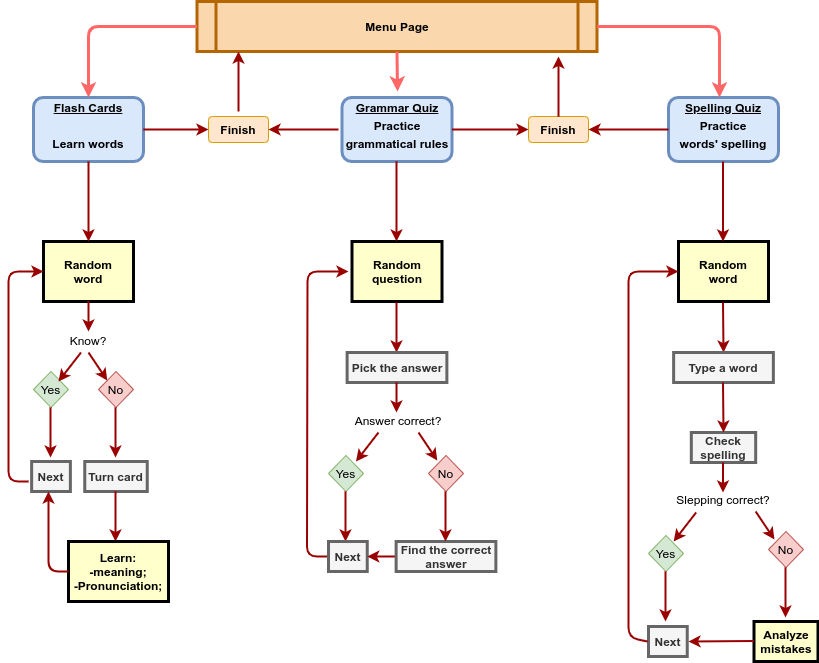

The diagram above was exported from draw.io. Its source (the exported page's mxGraphModel, read from the mxfile embedded in the PNG):
<mxGraphModel dx="1102" dy="1000" grid="1" gridSize="10" guides="1" tooltips="1" connect="1" arrows="1" fold="1" page="1" pageScale="1" pageWidth="826" pageHeight="1169" background="none" math="0" shadow="0">
  <root>
    <mxCell id="0" />
    <mxCell id="1" parent="0" />
    <mxCell id="5" value="Menu Page" style="shape=process;whiteSpace=wrap;align=center;verticalAlign=middle;size=0.0475;fontStyle=1;strokeWidth=3;fillColor=#fad7ac;strokeColor=#b46504;" parent="1" vertex="1">
      <mxGeometry x="198.49999999999991" y="30" width="400" height="50" as="geometry" />
    </mxCell>
    <mxCell id="10" value="&lt;p style=&quot;margin: 0px ; margin-top: 4px ; text-align: center ; text-decoration: underline&quot;&gt;Flash Cards&lt;/p&gt;&lt;p style=&quot;margin: 0px ; margin-top: 4px ; text-align: center ; text-decoration: underline&quot;&gt;&lt;br&gt;&lt;/p&gt;&lt;p style=&quot;margin: 4px 0px 0px ; text-align: center&quot;&gt;Learn words&lt;/p&gt;" style="verticalAlign=middle;align=center;overflow=fill;fontSize=12;fontFamily=Helvetica;html=1;rounded=1;fontStyle=1;strokeWidth=3;fillColor=#dae8fc;strokeColor=#6c8ebf;" parent="1" vertex="1">
      <mxGeometry x="35" y="126" width="110" height="64" as="geometry" />
    </mxCell>
    <mxCell id="14" value="Random&#10;word" style="whiteSpace=wrap;align=center;verticalAlign=middle;fontStyle=1;strokeWidth=3;fillColor=#FFFFCC" parent="1" vertex="1">
      <mxGeometry x="44.99999999999997" y="269.9999999999999" width="90" height="60" as="geometry" />
    </mxCell>
    <mxCell id="57" value="Know?" style="text;spacingTop=-5;align=center" parent="1" vertex="1">
      <mxGeometry x="75" y="361" width="30" height="20" as="geometry" />
    </mxCell>
    <mxCell id="87" value="" style="edgeStyle=elbowEdgeStyle;elbow=vertical;strokeColor=#990000;strokeWidth=2" parent="1" source="10" edge="1">
      <mxGeometry width="100" height="100" relative="1" as="geometry">
        <mxPoint x="70" y="740" as="sourcePoint" />
        <mxPoint x="90" y="270" as="targetPoint" />
      </mxGeometry>
    </mxCell>
    <mxCell id="92" value="" style="edgeStyle=elbowEdgeStyle;elbow=horizontal;strokeColor=#FF6666;strokeWidth=3;" parent="1" source="5" target="10" edge="1">
      <mxGeometry width="100" height="100" relative="1" as="geometry">
        <mxPoint x="30.000000000000114" y="500" as="sourcePoint" />
        <mxPoint x="130.0000000000001" y="400" as="targetPoint" />
        <Array as="points">
          <mxPoint x="90" y="100" />
          <mxPoint x="100" y="60" />
          <mxPoint x="90" y="400" />
          <mxPoint x="250" y="470" />
        </Array>
      </mxGeometry>
    </mxCell>
    <mxCell id="_8aeo1qityG9z-7LGoqn-100" value="&lt;p style=&quot;margin: 0px ; margin-top: 4px ; text-align: center ; text-decoration: underline&quot;&gt;Grammar Quiz&lt;/p&gt;&lt;p style=&quot;margin: 4px 0px 0px ; text-align: center&quot;&gt;&lt;span&gt;Practice&lt;/span&gt;&lt;br&gt;&lt;/p&gt;&lt;p style=&quot;margin: 4px 0px 0px ; text-align: center&quot;&gt;grammatical rules&lt;/p&gt;" style="verticalAlign=middle;align=center;overflow=fill;fontSize=12;fontFamily=Helvetica;html=1;rounded=1;fontStyle=1;strokeWidth=3;fillColor=#dae8fc;strokeColor=#6c8ebf;" vertex="1" parent="1">
      <mxGeometry x="343.5" y="126" width="110" height="64" as="geometry" />
    </mxCell>
    <mxCell id="_8aeo1qityG9z-7LGoqn-103" value="&lt;b&gt;Finish&lt;/b&gt;" style="rounded=1;whiteSpace=wrap;html=1;fillColor=#ffe6cc;strokeColor=#d79b00;" vertex="1" parent="1">
      <mxGeometry x="210" y="145" width="60" height="26" as="geometry" />
    </mxCell>
    <mxCell id="_8aeo1qityG9z-7LGoqn-105" value="" style="edgeStyle=none;noEdgeStyle=1;strokeColor=#990000;strokeWidth=2;exitX=1;exitY=0.5;exitDx=0;exitDy=0;entryX=0;entryY=0.5;entryDx=0;entryDy=0;" edge="1" parent="1" source="10" target="_8aeo1qityG9z-7LGoqn-103">
      <mxGeometry width="100" height="100" relative="1" as="geometry">
        <mxPoint x="205" y="155" as="sourcePoint" />
        <mxPoint x="165" y="158" as="targetPoint" />
      </mxGeometry>
    </mxCell>
    <mxCell id="_8aeo1qityG9z-7LGoqn-106" value="&lt;p style=&quot;margin: 0px ; margin-top: 4px ; text-align: center ; text-decoration: underline&quot;&gt;Spelling Quiz&lt;/p&gt;&lt;p style=&quot;margin: 4px 0px 0px ; text-align: center&quot;&gt;&lt;span&gt;Practice&lt;/span&gt;&lt;br&gt;&lt;/p&gt;&lt;p style=&quot;margin: 4px 0px 0px ; text-align: center&quot;&gt;words' spelling&lt;/p&gt;" style="verticalAlign=middle;align=center;overflow=fill;fontSize=12;fontFamily=Helvetica;html=1;rounded=1;fontStyle=1;strokeWidth=3;fillColor=#dae8fc;strokeColor=#6c8ebf;" vertex="1" parent="1">
      <mxGeometry x="670" y="126" width="110" height="64" as="geometry" />
    </mxCell>
    <mxCell id="_8aeo1qityG9z-7LGoqn-107" value="" style="edgeStyle=elbowEdgeStyle;elbow=horizontal;strokeColor=#FF6666;strokeWidth=3;exitX=1;exitY=0.5;exitDx=0;exitDy=0;" edge="1" parent="1" source="5">
      <mxGeometry width="100" height="100" relative="1" as="geometry">
        <mxPoint x="681" y="55" as="sourcePoint" />
        <mxPoint x="721" y="126" as="targetPoint" />
        <Array as="points">
          <mxPoint x="721" y="100" />
          <mxPoint x="731" y="60" />
          <mxPoint x="721" y="400" />
          <mxPoint x="881" y="470" />
        </Array>
      </mxGeometry>
    </mxCell>
    <mxCell id="_8aeo1qityG9z-7LGoqn-108" value="" style="edgeStyle=elbowEdgeStyle;elbow=horizontal;strokeColor=#FF6666;strokeWidth=3;exitX=0.5;exitY=1;exitDx=0;exitDy=0;" edge="1" parent="1" source="5">
      <mxGeometry width="100" height="100" relative="1" as="geometry">
        <mxPoint x="394.5" y="90" as="sourcePoint" />
        <mxPoint x="399" y="120" as="targetPoint" />
        <Array as="points">
          <mxPoint x="399" y="100" />
          <mxPoint x="286" y="135" />
          <mxPoint x="296" y="95" />
          <mxPoint x="286" y="435" />
          <mxPoint x="446" y="505" />
        </Array>
      </mxGeometry>
    </mxCell>
    <mxCell id="_8aeo1qityG9z-7LGoqn-109" value="" style="edgeStyle=elbowEdgeStyle;elbow=horizontal;strokeColor=#990000;strokeWidth=2" edge="1" parent="1">
      <mxGeometry width="100" height="100" relative="1" as="geometry">
        <mxPoint x="240" y="140" as="sourcePoint" />
        <mxPoint x="239.5" y="80" as="targetPoint" />
        <Array as="points" />
      </mxGeometry>
    </mxCell>
    <mxCell id="_8aeo1qityG9z-7LGoqn-111" value="" style="edgeStyle=none;noEdgeStyle=1;strokeColor=#990000;strokeWidth=2;entryX=1;entryY=0.5;entryDx=0;entryDy=0;" edge="1" parent="1" target="_8aeo1qityG9z-7LGoqn-103">
      <mxGeometry width="100" height="100" relative="1" as="geometry">
        <mxPoint x="340" y="158" as="sourcePoint" />
        <mxPoint x="220" y="168" as="targetPoint" />
      </mxGeometry>
    </mxCell>
    <mxCell id="_8aeo1qityG9z-7LGoqn-115" value="&lt;b&gt;Finish&lt;/b&gt;" style="rounded=1;whiteSpace=wrap;html=1;fillColor=#ffe6cc;strokeColor=#d79b00;" vertex="1" parent="1">
      <mxGeometry x="530" y="145" width="60" height="26" as="geometry" />
    </mxCell>
    <mxCell id="_8aeo1qityG9z-7LGoqn-116" value="" style="edgeStyle=none;noEdgeStyle=1;strokeColor=#990000;strokeWidth=2;exitX=1;exitY=0.5;exitDx=0;exitDy=0;entryX=0;entryY=0.5;entryDx=0;entryDy=0;" edge="1" parent="1" target="_8aeo1qityG9z-7LGoqn-115" source="_8aeo1qityG9z-7LGoqn-100">
      <mxGeometry width="100" height="100" relative="1" as="geometry">
        <mxPoint x="465" y="158" as="sourcePoint" />
        <mxPoint x="485" y="158" as="targetPoint" />
      </mxGeometry>
    </mxCell>
    <mxCell id="_8aeo1qityG9z-7LGoqn-117" value="" style="edgeStyle=none;noEdgeStyle=1;strokeColor=#990000;strokeWidth=2;entryX=1;entryY=0.5;entryDx=0;entryDy=0;exitX=0;exitY=0.5;exitDx=0;exitDy=0;" edge="1" parent="1" target="_8aeo1qityG9z-7LGoqn-115" source="_8aeo1qityG9z-7LGoqn-106">
      <mxGeometry width="100" height="100" relative="1" as="geometry">
        <mxPoint x="660" y="158" as="sourcePoint" />
        <mxPoint x="540" y="168" as="targetPoint" />
      </mxGeometry>
    </mxCell>
    <mxCell id="_8aeo1qityG9z-7LGoqn-118" value="" style="edgeStyle=elbowEdgeStyle;elbow=horizontal;strokeColor=#990000;strokeWidth=2" edge="1" parent="1">
      <mxGeometry width="100" height="100" relative="1" as="geometry">
        <mxPoint x="560" y="145" as="sourcePoint" />
        <mxPoint x="559.5" y="85" as="targetPoint" />
        <Array as="points" />
      </mxGeometry>
    </mxCell>
    <mxCell id="_8aeo1qityG9z-7LGoqn-119" value="Yes" style="rhombus;whiteSpace=wrap;html=1;fillColor=#d5e8d4;strokeColor=#82b366;" vertex="1" parent="1">
      <mxGeometry x="35" y="400" width="35" height="36" as="geometry" />
    </mxCell>
    <mxCell id="_8aeo1qityG9z-7LGoqn-121" value="" style="edgeStyle=none;noEdgeStyle=1;strokeColor=#990000;strokeWidth=2;exitX=0.5;exitY=1;exitDx=0;exitDy=0;" edge="1" parent="1" source="14">
      <mxGeometry width="100" height="100" relative="1" as="geometry">
        <mxPoint x="140" y="291" as="sourcePoint" />
        <mxPoint x="90" y="360" as="targetPoint" />
        <Array as="points">
          <mxPoint x="90" y="350" />
        </Array>
      </mxGeometry>
    </mxCell>
    <mxCell id="_8aeo1qityG9z-7LGoqn-122" value="No" style="rhombus;whiteSpace=wrap;html=1;fillColor=#f8cecc;strokeColor=#b85450;" vertex="1" parent="1">
      <mxGeometry x="100" y="400" width="35" height="36" as="geometry" />
    </mxCell>
    <mxCell id="_8aeo1qityG9z-7LGoqn-124" value="" style="edgeStyle=none;noEdgeStyle=1;strokeColor=#990000;strokeWidth=2;exitX=0.5;exitY=1;exitDx=0;exitDy=0;entryX=0;entryY=0;entryDx=0;entryDy=0;" edge="1" parent="1" source="57" target="_8aeo1qityG9z-7LGoqn-122">
      <mxGeometry width="100" height="100" relative="1" as="geometry">
        <mxPoint x="140" y="291" as="sourcePoint" />
        <mxPoint x="246" y="291" as="targetPoint" />
        <Array as="points" />
      </mxGeometry>
    </mxCell>
    <mxCell id="_8aeo1qityG9z-7LGoqn-126" value="" style="edgeStyle=none;noEdgeStyle=1;strokeColor=#990000;strokeWidth=2;exitX=0.25;exitY=1;exitDx=0;exitDy=0;" edge="1" parent="1" source="57">
      <mxGeometry width="100" height="100" relative="1" as="geometry">
        <mxPoint x="140" y="291" as="sourcePoint" />
        <mxPoint x="60" y="410" as="targetPoint" />
      </mxGeometry>
    </mxCell>
    <mxCell id="_8aeo1qityG9z-7LGoqn-130" value="" style="edgeStyle=elbowEdgeStyle;elbow=horizontal;strokeColor=#990000;strokeWidth=2" edge="1" parent="1">
      <mxGeometry width="100" height="100" relative="1" as="geometry">
        <mxPoint x="52" y="436" as="sourcePoint" />
        <mxPoint x="52" y="486" as="targetPoint" />
      </mxGeometry>
    </mxCell>
    <mxCell id="_8aeo1qityG9z-7LGoqn-131" value="Next" style="whiteSpace=wrap;align=center;verticalAlign=middle;fontStyle=1;strokeWidth=3;fillColor=#f5f5f5;strokeColor=#666666;fontColor=#333333;" vertex="1" parent="1">
      <mxGeometry x="33.13" y="490" width="38.75" height="30" as="geometry" />
    </mxCell>
    <mxCell id="_8aeo1qityG9z-7LGoqn-132" value="" style="edgeStyle=none;noEdgeStyle=1;strokeColor=#990000;strokeWidth=2" edge="1" parent="1">
      <mxGeometry width="100" height="100" relative="1" as="geometry">
        <mxPoint x="30" y="510" as="sourcePoint" />
        <mxPoint x="45" y="300" as="targetPoint" />
        <Array as="points">
          <mxPoint x="10" y="510" />
          <mxPoint x="10" y="300" />
        </Array>
      </mxGeometry>
    </mxCell>
    <mxCell id="_8aeo1qityG9z-7LGoqn-133" value="Turn card" style="whiteSpace=wrap;align=center;verticalAlign=middle;fontStyle=1;strokeWidth=3;fillColor=#f5f5f5;strokeColor=#666666;fontColor=#333333;" vertex="1" parent="1">
      <mxGeometry x="86.25" y="490" width="62.5" height="30" as="geometry" />
    </mxCell>
    <mxCell id="_8aeo1qityG9z-7LGoqn-134" value="" style="edgeStyle=elbowEdgeStyle;elbow=horizontal;strokeColor=#990000;strokeWidth=2" edge="1" parent="1">
      <mxGeometry width="100" height="100" relative="1" as="geometry">
        <mxPoint x="117" y="436" as="sourcePoint" />
        <mxPoint x="117" y="486" as="targetPoint" />
      </mxGeometry>
    </mxCell>
    <mxCell id="_8aeo1qityG9z-7LGoqn-135" value="" style="edgeStyle=elbowEdgeStyle;elbow=horizontal;strokeColor=#990000;strokeWidth=2" edge="1" parent="1">
      <mxGeometry width="100" height="100" relative="1" as="geometry">
        <mxPoint x="117" y="520" as="sourcePoint" />
        <mxPoint x="117" y="570" as="targetPoint" />
      </mxGeometry>
    </mxCell>
    <mxCell id="_8aeo1qityG9z-7LGoqn-136" value="Learn:&#10;-meaning;&#10;-Pronunciation;" style="whiteSpace=wrap;align=center;verticalAlign=middle;fontStyle=1;strokeWidth=3;fillColor=#FFFFCC" vertex="1" parent="1">
      <mxGeometry x="70" y="570" width="100" height="60" as="geometry" />
    </mxCell>
    <mxCell id="_8aeo1qityG9z-7LGoqn-137" value="" style="edgeStyle=none;noEdgeStyle=1;strokeColor=#990000;strokeWidth=2" edge="1" parent="1">
      <mxGeometry width="100" height="100" relative="1" as="geometry">
        <mxPoint x="70" y="600" as="sourcePoint" />
        <mxPoint x="50" y="520" as="targetPoint" />
        <Array as="points">
          <mxPoint x="50" y="600" />
          <mxPoint x="50" y="520" />
        </Array>
      </mxGeometry>
    </mxCell>
    <mxCell id="_8aeo1qityG9z-7LGoqn-139" value="Random question" style="whiteSpace=wrap;align=center;verticalAlign=middle;fontStyle=1;strokeWidth=3;fillColor=#FFFFCC" vertex="1" parent="1">
      <mxGeometry x="353.5" y="269.9999999999999" width="90" height="60" as="geometry" />
    </mxCell>
    <mxCell id="_8aeo1qityG9z-7LGoqn-140" value="" style="edgeStyle=elbowEdgeStyle;elbow=vertical;strokeColor=#990000;strokeWidth=2" edge="1" parent="1">
      <mxGeometry width="100" height="100" relative="1" as="geometry">
        <mxPoint x="398" y="190" as="sourcePoint" />
        <mxPoint x="398" y="270" as="targetPoint" />
      </mxGeometry>
    </mxCell>
    <mxCell id="_8aeo1qityG9z-7LGoqn-141" value="Random&#10;word" style="whiteSpace=wrap;align=center;verticalAlign=middle;fontStyle=1;strokeWidth=3;fillColor=#FFFFCC" vertex="1" parent="1">
      <mxGeometry x="680" y="269.9999999999999" width="90" height="60" as="geometry" />
    </mxCell>
    <mxCell id="_8aeo1qityG9z-7LGoqn-143" value="" style="edgeStyle=elbowEdgeStyle;elbow=horizontal;strokeColor=#990000;strokeWidth=2" edge="1" parent="1">
      <mxGeometry width="100" height="100" relative="1" as="geometry">
        <mxPoint x="398" y="331" as="sourcePoint" />
        <mxPoint x="398" y="381" as="targetPoint" />
      </mxGeometry>
    </mxCell>
    <mxCell id="_8aeo1qityG9z-7LGoqn-144" value="" style="edgeStyle=elbowEdgeStyle;elbow=vertical;strokeColor=#990000;strokeWidth=2" edge="1" parent="1">
      <mxGeometry width="100" height="100" relative="1" as="geometry">
        <mxPoint x="724.5" y="190" as="sourcePoint" />
        <mxPoint x="724.5" y="270" as="targetPoint" />
      </mxGeometry>
    </mxCell>
    <mxCell id="_8aeo1qityG9z-7LGoqn-145" value="Pick the answer" style="whiteSpace=wrap;align=center;verticalAlign=middle;fontStyle=1;strokeWidth=3;fillColor=#f5f5f5;strokeColor=#666666;fontColor=#333333;" vertex="1" parent="1">
      <mxGeometry x="348.63" y="381" width="99.75" height="30" as="geometry" />
    </mxCell>
    <mxCell id="_8aeo1qityG9z-7LGoqn-146" value="" style="edgeStyle=none;noEdgeStyle=1;strokeColor=#990000;strokeWidth=2;exitX=0.5;exitY=1;exitDx=0;exitDy=0;" edge="1" parent="1">
      <mxGeometry width="100" height="100" relative="1" as="geometry">
        <mxPoint x="398.01" y="411" as="sourcePoint" />
        <mxPoint x="398.01" y="441" as="targetPoint" />
        <Array as="points">
          <mxPoint x="398.01" y="431" />
        </Array>
      </mxGeometry>
    </mxCell>
    <mxCell id="_8aeo1qityG9z-7LGoqn-147" value="Answer correct?" style="text;spacingTop=-5;align=center" vertex="1" parent="1">
      <mxGeometry x="380" y="441" width="40" height="20" as="geometry" />
    </mxCell>
    <mxCell id="_8aeo1qityG9z-7LGoqn-148" value="" style="edgeStyle=none;noEdgeStyle=1;strokeColor=#990000;strokeWidth=2;exitX=0.25;exitY=1;exitDx=0;exitDy=0;" edge="1" parent="1">
      <mxGeometry width="100" height="100" relative="1" as="geometry">
        <mxPoint x="380" y="461" as="sourcePoint" />
        <mxPoint x="357.5" y="490" as="targetPoint" />
      </mxGeometry>
    </mxCell>
    <mxCell id="_8aeo1qityG9z-7LGoqn-149" value="" style="edgeStyle=none;noEdgeStyle=1;strokeColor=#990000;strokeWidth=2;exitX=0.5;exitY=1;exitDx=0;exitDy=0;entryX=0;entryY=0;entryDx=0;entryDy=0;" edge="1" parent="1">
      <mxGeometry width="100" height="100" relative="1" as="geometry">
        <mxPoint x="420" y="461" as="sourcePoint" />
        <mxPoint x="438.75" y="489" as="targetPoint" />
        <Array as="points" />
      </mxGeometry>
    </mxCell>
    <mxCell id="_8aeo1qityG9z-7LGoqn-150" value="Yes" style="rhombus;whiteSpace=wrap;html=1;fillColor=#d5e8d4;strokeColor=#82b366;" vertex="1" parent="1">
      <mxGeometry x="330" y="484" width="35" height="36" as="geometry" />
    </mxCell>
    <mxCell id="_8aeo1qityG9z-7LGoqn-151" value="No" style="rhombus;whiteSpace=wrap;html=1;fillColor=#f8cecc;strokeColor=#b85450;" vertex="1" parent="1">
      <mxGeometry x="430" y="484" width="35" height="36" as="geometry" />
    </mxCell>
    <mxCell id="_8aeo1qityG9z-7LGoqn-152" value="" style="edgeStyle=elbowEdgeStyle;elbow=horizontal;strokeColor=#990000;strokeWidth=2" edge="1" parent="1">
      <mxGeometry width="100" height="100" relative="1" as="geometry">
        <mxPoint x="347" y="520" as="sourcePoint" />
        <mxPoint x="347" y="570" as="targetPoint" />
      </mxGeometry>
    </mxCell>
    <mxCell id="_8aeo1qityG9z-7LGoqn-153" value="Next" style="whiteSpace=wrap;align=center;verticalAlign=middle;fontStyle=1;strokeWidth=3;fillColor=#f5f5f5;strokeColor=#666666;fontColor=#333333;" vertex="1" parent="1">
      <mxGeometry x="330" y="570" width="38.75" height="30" as="geometry" />
    </mxCell>
    <mxCell id="_8aeo1qityG9z-7LGoqn-154" value="" style="edgeStyle=none;noEdgeStyle=1;strokeColor=#990000;strokeWidth=2" edge="1" parent="1">
      <mxGeometry width="100" height="100" relative="1" as="geometry">
        <mxPoint x="328.5" y="585" as="sourcePoint" />
        <mxPoint x="350" y="300" as="targetPoint" />
        <Array as="points">
          <mxPoint x="308.5" y="585" />
          <mxPoint x="309" y="300" />
        </Array>
      </mxGeometry>
    </mxCell>
    <mxCell id="_8aeo1qityG9z-7LGoqn-155" value="Find the correct answer" style="whiteSpace=wrap;align=center;verticalAlign=middle;fontStyle=1;strokeWidth=3;fillColor=#f5f5f5;strokeColor=#666666;fontColor=#333333;" vertex="1" parent="1">
      <mxGeometry x="397.62" y="570" width="99.75" height="30" as="geometry" />
    </mxCell>
    <mxCell id="_8aeo1qityG9z-7LGoqn-156" value="" style="edgeStyle=elbowEdgeStyle;elbow=horizontal;strokeColor=#990000;strokeWidth=2" edge="1" parent="1">
      <mxGeometry width="100" height="100" relative="1" as="geometry">
        <mxPoint x="447" y="520" as="sourcePoint" />
        <mxPoint x="447" y="570" as="targetPoint" />
      </mxGeometry>
    </mxCell>
    <mxCell id="_8aeo1qityG9z-7LGoqn-157" value="" style="edgeStyle=none;noEdgeStyle=1;strokeColor=#990000;strokeWidth=2;" edge="1" parent="1">
      <mxGeometry width="100" height="100" relative="1" as="geometry">
        <mxPoint x="396.37" y="585" as="sourcePoint" />
        <mxPoint x="368.75" y="585" as="targetPoint" />
      </mxGeometry>
    </mxCell>
    <mxCell id="_8aeo1qityG9z-7LGoqn-158" value="" style="edgeStyle=elbowEdgeStyle;elbow=horizontal;strokeColor=#990000;strokeWidth=2" edge="1" parent="1">
      <mxGeometry width="100" height="100" relative="1" as="geometry">
        <mxPoint x="724.5" y="331" as="sourcePoint" />
        <mxPoint x="724.5" y="381" as="targetPoint" />
      </mxGeometry>
    </mxCell>
    <mxCell id="_8aeo1qityG9z-7LGoqn-159" value="Type a word" style="whiteSpace=wrap;align=center;verticalAlign=middle;fontStyle=1;strokeWidth=3;fillColor=#f5f5f5;strokeColor=#666666;fontColor=#333333;" vertex="1" parent="1">
      <mxGeometry x="675.12" y="381" width="99.75" height="30" as="geometry" />
    </mxCell>
    <mxCell id="_8aeo1qityG9z-7LGoqn-160" value="Check spelling" style="whiteSpace=wrap;align=center;verticalAlign=middle;fontStyle=1;strokeWidth=3;fillColor=#f5f5f5;strokeColor=#666666;fontColor=#333333;" vertex="1" parent="1">
      <mxGeometry x="692.81" y="461" width="64.37" height="30" as="geometry" />
    </mxCell>
    <mxCell id="_8aeo1qityG9z-7LGoqn-161" value="" style="edgeStyle=elbowEdgeStyle;elbow=horizontal;strokeColor=#990000;strokeWidth=2" edge="1" parent="1">
      <mxGeometry width="100" height="100" relative="1" as="geometry">
        <mxPoint x="724.5" y="411" as="sourcePoint" />
        <mxPoint x="724.5" y="461" as="targetPoint" />
      </mxGeometry>
    </mxCell>
    <mxCell id="_8aeo1qityG9z-7LGoqn-162" value="" style="edgeStyle=none;noEdgeStyle=1;strokeColor=#990000;strokeWidth=2;exitX=0.5;exitY=1;exitDx=0;exitDy=0;" edge="1" parent="1">
      <mxGeometry width="100" height="100" relative="1" as="geometry">
        <mxPoint x="724.5" y="491" as="sourcePoint" />
        <mxPoint x="724.5" y="521" as="targetPoint" />
        <Array as="points">
          <mxPoint x="724.5" y="511" />
        </Array>
      </mxGeometry>
    </mxCell>
    <mxCell id="_8aeo1qityG9z-7LGoqn-163" value="Slepping correct?" style="text;spacingTop=-5;align=center" vertex="1" parent="1">
      <mxGeometry x="705" y="520" width="40" height="20" as="geometry" />
    </mxCell>
    <mxCell id="_8aeo1qityG9z-7LGoqn-164" value="" style="edgeStyle=none;noEdgeStyle=1;strokeColor=#990000;strokeWidth=2;exitX=0.25;exitY=1;exitDx=0;exitDy=0;" edge="1" parent="1">
      <mxGeometry width="100" height="100" relative="1" as="geometry">
        <mxPoint x="697.62" y="541" as="sourcePoint" />
        <mxPoint x="675.12" y="570" as="targetPoint" />
      </mxGeometry>
    </mxCell>
    <mxCell id="_8aeo1qityG9z-7LGoqn-165" value="" style="edgeStyle=none;noEdgeStyle=1;strokeColor=#990000;strokeWidth=2;exitX=0.5;exitY=1;exitDx=0;exitDy=0;entryX=0;entryY=0;entryDx=0;entryDy=0;" edge="1" parent="1">
      <mxGeometry width="100" height="100" relative="1" as="geometry">
        <mxPoint x="757.1800000000001" y="540" as="sourcePoint" />
        <mxPoint x="775.9300000000001" y="568" as="targetPoint" />
        <Array as="points" />
      </mxGeometry>
    </mxCell>
    <mxCell id="_8aeo1qityG9z-7LGoqn-166" value="No" style="rhombus;whiteSpace=wrap;html=1;fillColor=#f8cecc;strokeColor=#b85450;" vertex="1" parent="1">
      <mxGeometry x="770.0000000000001" y="560" width="35" height="36" as="geometry" />
    </mxCell>
    <mxCell id="_8aeo1qityG9z-7LGoqn-167" value="Yes" style="rhombus;whiteSpace=wrap;html=1;fillColor=#d5e8d4;strokeColor=#82b366;" vertex="1" parent="1">
      <mxGeometry x="650" y="564" width="35" height="36" as="geometry" />
    </mxCell>
    <mxCell id="_8aeo1qityG9z-7LGoqn-168" value="" style="edgeStyle=elbowEdgeStyle;elbow=horizontal;strokeColor=#990000;strokeWidth=2" edge="1" parent="1">
      <mxGeometry width="100" height="100" relative="1" as="geometry">
        <mxPoint x="667" y="600" as="sourcePoint" />
        <mxPoint x="667" y="650" as="targetPoint" />
      </mxGeometry>
    </mxCell>
    <mxCell id="_8aeo1qityG9z-7LGoqn-169" value="Next" style="whiteSpace=wrap;align=center;verticalAlign=middle;fontStyle=1;strokeWidth=3;fillColor=#f5f5f5;strokeColor=#666666;fontColor=#333333;" vertex="1" parent="1">
      <mxGeometry x="650" y="655" width="38.75" height="30" as="geometry" />
    </mxCell>
    <mxCell id="_8aeo1qityG9z-7LGoqn-170" value="" style="edgeStyle=none;noEdgeStyle=1;strokeColor=#990000;strokeWidth=2;entryX=0;entryY=0.5;entryDx=0;entryDy=0;" edge="1" parent="1" target="_8aeo1qityG9z-7LGoqn-141">
      <mxGeometry width="100" height="100" relative="1" as="geometry">
        <mxPoint x="649" y="670" as="sourcePoint" />
        <mxPoint x="670" y="381" as="targetPoint" />
        <Array as="points">
          <mxPoint x="630" y="666" />
          <mxPoint x="630" y="300" />
        </Array>
      </mxGeometry>
    </mxCell>
    <mxCell id="_8aeo1qityG9z-7LGoqn-171" value="" style="edgeStyle=elbowEdgeStyle;elbow=horizontal;strokeColor=#990000;strokeWidth=2" edge="1" parent="1">
      <mxGeometry width="100" height="100" relative="1" as="geometry">
        <mxPoint x="787" y="596" as="sourcePoint" />
        <mxPoint x="787" y="646" as="targetPoint" />
      </mxGeometry>
    </mxCell>
    <mxCell id="_8aeo1qityG9z-7LGoqn-172" value="Analyze&#10;mistakes" style="whiteSpace=wrap;align=center;verticalAlign=middle;fontStyle=1;strokeWidth=3;fillColor=#FFFFCC" vertex="1" parent="1">
      <mxGeometry x="755.5" y="650" width="64" height="40" as="geometry" />
    </mxCell>
    <mxCell id="_8aeo1qityG9z-7LGoqn-173" value="" style="edgeStyle=none;noEdgeStyle=1;strokeColor=#990000;strokeWidth=2;exitX=0;exitY=0.5;exitDx=0;exitDy=0;" edge="1" parent="1">
      <mxGeometry width="100" height="100" relative="1" as="geometry">
        <mxPoint x="755.5" y="669.5" as="sourcePoint" />
        <mxPoint x="690" y="670" as="targetPoint" />
      </mxGeometry>
    </mxCell>
  </root>
</mxGraphModel>